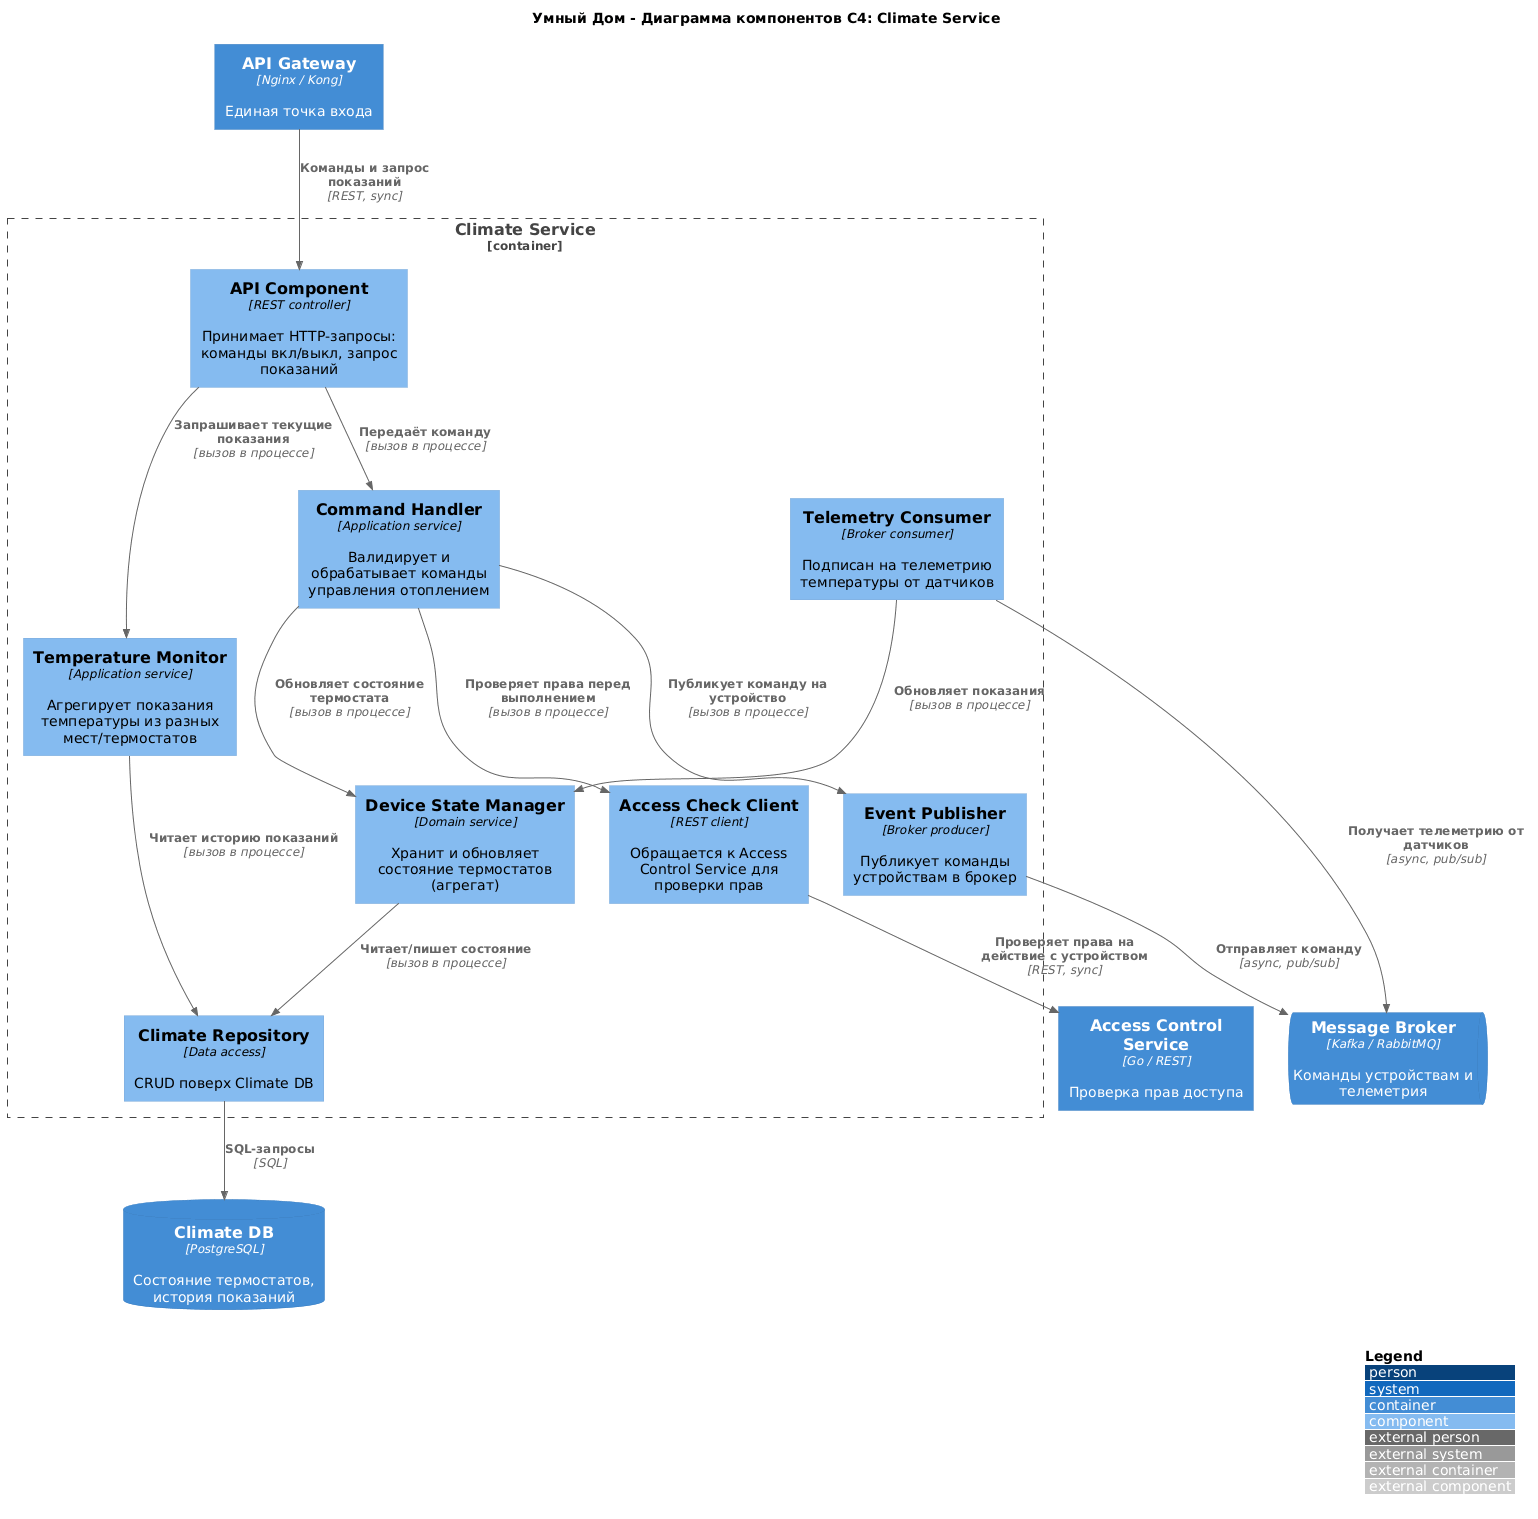

The diagram above was rendered by PlantUML. Its source (embedded in the PNG):
@startuml
title Умный Дом - Диаграмма компонентов C4: Climate Service

!include https://raw.githubusercontent.com/plantuml-stdlib/C4-PlantUML/master/C4_Component.puml

LAYOUT_TOP_DOWN()
LAYOUT_WITH_LEGEND()

Container(gateway, "API Gateway", "Nginx / Kong", "Единая точка входа")
Container(access_svc, "Access Control Service", "Go / REST", "Проверка прав доступа")
ContainerQueue(broker, "Message Broker", "Kafka / RabbitMQ", "Команды устройствам и телеметрия")
ContainerDb(climate_db, "Climate DB", "PostgreSQL", "Состояние термостатов, история показаний")

Container_Boundary(climate_svc, "Climate Service") {
    Component(api, "API Component", "REST controller", "Принимает HTTP-запросы: команды вкл/выкл, запрос показаний")
    Component(cmd_handler, "Command Handler", "Application service", "Валидирует и обрабатывает команды управления отоплением")
    Component(temp_monitor, "Temperature Monitor", "Application service", "Агрегирует показания температуры из разных мест/термостатов")
    Component(state_manager, "Device State Manager", "Domain service", "Хранит и обновляет состояние термостатов (агрегат)")
    Component(access_client, "Access Check Client", "REST client", "Обращается к Access Control Service для проверки прав")
    Component(event_publisher, "Event Publisher", "Broker producer", "Публикует команды устройствам в брокер")
    Component(event_consumer, "Telemetry Consumer", "Broker consumer", "Подписан на телеметрию температуры от датчиков")
    Component(repository, "Climate Repository", "Data access", "CRUD поверх Climate DB")
}

Rel(gateway, api, "Команды и запрос показаний", "REST, sync")

Rel(api, cmd_handler, "Передаёт команду", "вызов в процессе")
Rel(api, temp_monitor, "Запрашивает текущие показания", "вызов в процессе")

Rel(cmd_handler, access_client, "Проверяет права перед выполнением", "вызов в процессе")
Rel(access_client, access_svc, "Проверяет права на действие с устройством", "REST, sync")

Rel(cmd_handler, state_manager, "Обновляет состояние термостата", "вызов в процессе")
Rel(cmd_handler, event_publisher, "Публикует команду на устройство", "вызов в процессе")
Rel(event_publisher, broker, "Отправляет команду", "async, pub/sub")

Rel(event_consumer, broker, "Получает телеметрию от датчиков", "async, pub/sub")
Rel(event_consumer, state_manager, "Обновляет показания", "вызов в процессе")

Rel(state_manager, repository, "Читает/пишет состояние", "вызов в процессе")
Rel(temp_monitor, repository, "Читает историю показаний", "вызов в процессе")
Rel(repository, climate_db, "SQL-запросы", "SQL")
@enduml